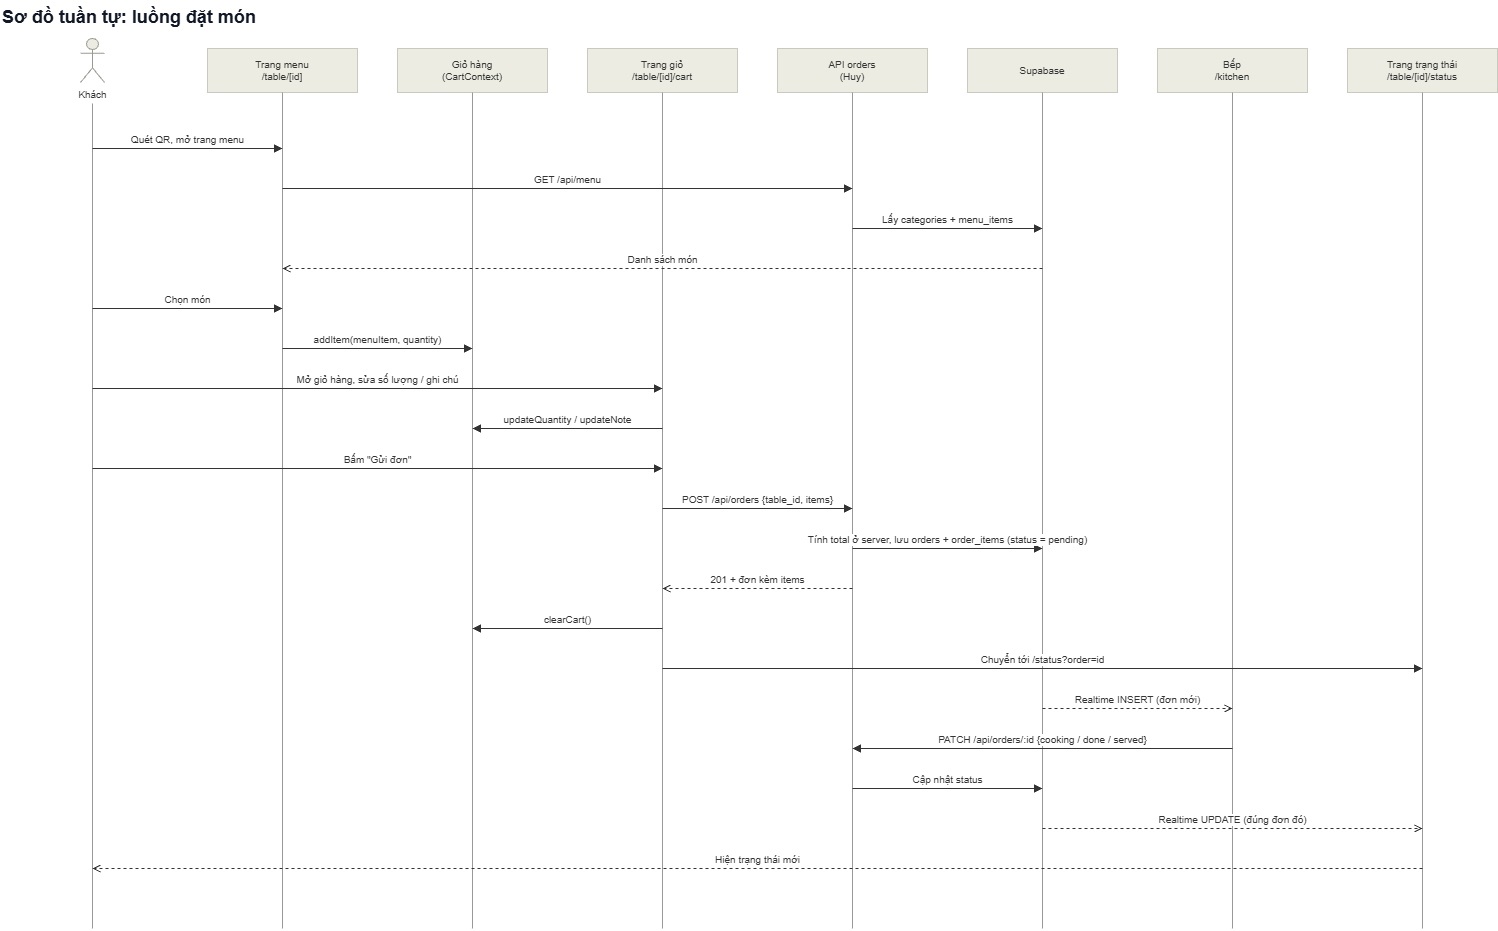

The diagram above was exported from draw.io. Its source (the exported page's mxGraphModel, read from the mxfile embedded in the PNG):
<mxGraphModel dx="982" dy="1603" grid="0" gridSize="10" guides="1" tooltips="1" connect="1" arrows="1" fold="1" page="1" pageScale="1" pageWidth="1700" pageHeight="1040" background="light-dark(#ffffff, #121212)" math="0" shadow="0">
  <root>
    <mxCell id="0" />
    <mxCell id="1" parent="0" />
    <mxCell id="title" parent="1" style="text;html=1;fontSize=18;fontStyle=1;align=left;fontColor=#111827;" value="Sơ đồ tuần tự: luồng đặt món" vertex="1">
      <mxGeometry height="30" width="500" x="23" y="-8" as="geometry" />
    </mxCell>
    <mxCell id="t0" parent="1" style="shape=umlActor;verticalLabelPosition=bottom;verticalAlign=top;html=1;outlineConnect=0;fillColor=#ecece3;strokeColor=#9a9a90;fontColor=#333333;fontSize=10;" value="Khách" vertex="1">
      <mxGeometry height="44" width="24" x="103" y="30" as="geometry" />
    </mxCell>
    <mxCell id="ln0" edge="1" parent="1" style="endArrow=none;html=1;strokeColor=#999999;strokeWidth=1;" value="">
      <mxGeometry relative="1" as="geometry">
        <mxPoint x="115" y="95" as="sourcePoint" />
        <mxPoint x="115" y="920" as="targetPoint" />
      </mxGeometry>
    </mxCell>
    <mxCell id="t1" parent="1" style="rounded=0;html=1;whiteSpace=wrap;fillColor=#ecece3;strokeColor=#c9c9c0;fontColor=#333333;fontSize=10;" value="Trang menu&lt;br&gt;/table/[id]" vertex="1">
      <mxGeometry height="44" width="150" x="230" y="40" as="geometry" />
    </mxCell>
    <mxCell id="ln1" edge="1" parent="1" style="endArrow=none;html=1;strokeColor=#999999;strokeWidth=1;" value="">
      <mxGeometry relative="1" as="geometry">
        <mxPoint x="305" y="84" as="sourcePoint" />
        <mxPoint x="305" y="920" as="targetPoint" />
      </mxGeometry>
    </mxCell>
    <mxCell id="t2" parent="1" style="rounded=0;html=1;whiteSpace=wrap;fillColor=#ecece3;strokeColor=#c9c9c0;fontColor=#333333;fontSize=10;" value="Giỏ hàng&lt;br&gt;(CartContext)" vertex="1">
      <mxGeometry height="44" width="150" x="420" y="40" as="geometry" />
    </mxCell>
    <mxCell id="ln2" edge="1" parent="1" style="endArrow=none;html=1;strokeColor=#999999;strokeWidth=1;" value="">
      <mxGeometry relative="1" as="geometry">
        <mxPoint x="495" y="84" as="sourcePoint" />
        <mxPoint x="495" y="920" as="targetPoint" />
      </mxGeometry>
    </mxCell>
    <mxCell id="t3" parent="1" style="rounded=0;html=1;whiteSpace=wrap;fillColor=#ecece3;strokeColor=#c9c9c0;fontColor=#333333;fontSize=10;" value="Trang giỏ&lt;br&gt;/table/[id]/cart" vertex="1">
      <mxGeometry height="44" width="150" x="610" y="40" as="geometry" />
    </mxCell>
    <mxCell id="ln3" edge="1" parent="1" style="endArrow=none;html=1;strokeColor=#999999;strokeWidth=1;" value="">
      <mxGeometry relative="1" as="geometry">
        <mxPoint x="685" y="84" as="sourcePoint" />
        <mxPoint x="685" y="920" as="targetPoint" />
      </mxGeometry>
    </mxCell>
    <mxCell id="t4" parent="1" style="rounded=0;html=1;whiteSpace=wrap;fillColor=#ecece3;strokeColor=#c9c9c0;fontColor=#333333;fontSize=10;" value="API orders&lt;br&gt;(Huy)" vertex="1">
      <mxGeometry height="44" width="150" x="800" y="40" as="geometry" />
    </mxCell>
    <mxCell id="ln4" edge="1" parent="1" style="endArrow=none;html=1;strokeColor=#999999;strokeWidth=1;" value="">
      <mxGeometry relative="1" as="geometry">
        <mxPoint x="875" y="84" as="sourcePoint" />
        <mxPoint x="875" y="920" as="targetPoint" />
      </mxGeometry>
    </mxCell>
    <mxCell id="t5" parent="1" style="rounded=0;html=1;whiteSpace=wrap;fillColor=#ecece3;strokeColor=#c9c9c0;fontColor=#333333;fontSize=10;" value="Supabase" vertex="1">
      <mxGeometry height="44" width="150" x="990" y="40" as="geometry" />
    </mxCell>
    <mxCell id="ln5" edge="1" parent="1" style="endArrow=none;html=1;strokeColor=#999999;strokeWidth=1;" value="">
      <mxGeometry relative="1" as="geometry">
        <mxPoint x="1065" y="84" as="sourcePoint" />
        <mxPoint x="1065" y="920" as="targetPoint" />
      </mxGeometry>
    </mxCell>
    <mxCell id="t6" parent="1" style="rounded=0;html=1;whiteSpace=wrap;fillColor=#ecece3;strokeColor=#c9c9c0;fontColor=#333333;fontSize=10;" value="Bếp&lt;br&gt;/kitchen" vertex="1">
      <mxGeometry height="44" width="150" x="1180" y="40" as="geometry" />
    </mxCell>
    <mxCell id="ln6" edge="1" parent="1" style="endArrow=none;html=1;strokeColor=#999999;strokeWidth=1;" value="">
      <mxGeometry relative="1" as="geometry">
        <mxPoint x="1255" y="84" as="sourcePoint" />
        <mxPoint x="1255" y="920" as="targetPoint" />
      </mxGeometry>
    </mxCell>
    <mxCell id="t7" parent="1" style="rounded=0;html=1;whiteSpace=wrap;fillColor=#ecece3;strokeColor=#c9c9c0;fontColor=#333333;fontSize=10;" value="Trang trạng thái&lt;br&gt;/table/[id]/status" vertex="1">
      <mxGeometry height="44" width="150" x="1370" y="40" as="geometry" />
    </mxCell>
    <mxCell id="ln7" edge="1" parent="1" style="endArrow=none;html=1;strokeColor=#999999;strokeWidth=1;" value="">
      <mxGeometry relative="1" as="geometry">
        <mxPoint x="1445" y="84" as="sourcePoint" />
        <mxPoint x="1445" y="920" as="targetPoint" />
      </mxGeometry>
    </mxCell>
    <mxCell id="m0" edge="1" parent="1" style="html=1;verticalAlign=bottom;labelBackgroundColor=#ffffff;strokeColor=#333333;strokeWidth=1;fontSize=10;fontColor=#333333;endArrow=block;endFill=1;" value="Quét QR, mở trang menu">
      <mxGeometry relative="1" as="geometry">
        <mxPoint x="115" y="140" as="sourcePoint" />
        <mxPoint x="305" y="140" as="targetPoint" />
      </mxGeometry>
    </mxCell>
    <mxCell id="m1" edge="1" parent="1" style="html=1;verticalAlign=bottom;labelBackgroundColor=#ffffff;strokeColor=#333333;strokeWidth=1;fontSize=10;fontColor=#333333;endArrow=block;endFill=1;" value="GET /api/menu">
      <mxGeometry relative="1" as="geometry">
        <mxPoint x="305" y="180" as="sourcePoint" />
        <mxPoint x="875" y="180" as="targetPoint" />
      </mxGeometry>
    </mxCell>
    <mxCell id="m2" edge="1" parent="1" style="html=1;verticalAlign=bottom;labelBackgroundColor=#ffffff;strokeColor=#333333;strokeWidth=1;fontSize=10;fontColor=#333333;endArrow=block;endFill=1;" value="Lấy categories + menu_items">
      <mxGeometry relative="1" as="geometry">
        <mxPoint x="875" y="220" as="sourcePoint" />
        <mxPoint x="1065" y="220" as="targetPoint" />
      </mxGeometry>
    </mxCell>
    <mxCell id="m3" edge="1" parent="1" style="html=1;verticalAlign=bottom;labelBackgroundColor=#ffffff;strokeColor=#333333;strokeWidth=1;fontSize=10;fontColor=#333333;endArrow=open;endFill=0;dashed=1;" value="Danh sách món">
      <mxGeometry relative="1" as="geometry">
        <mxPoint x="1065" y="260" as="sourcePoint" />
        <mxPoint x="305" y="260" as="targetPoint" />
      </mxGeometry>
    </mxCell>
    <mxCell id="m4" edge="1" parent="1" style="html=1;verticalAlign=bottom;labelBackgroundColor=#ffffff;strokeColor=#333333;strokeWidth=1;fontSize=10;fontColor=#333333;endArrow=block;endFill=1;" value="Chọn món">
      <mxGeometry relative="1" as="geometry">
        <mxPoint x="115" y="300" as="sourcePoint" />
        <mxPoint x="305" y="300" as="targetPoint" />
      </mxGeometry>
    </mxCell>
    <mxCell id="m5" edge="1" parent="1" style="html=1;verticalAlign=bottom;labelBackgroundColor=#ffffff;strokeColor=#333333;strokeWidth=1;fontSize=10;fontColor=#333333;endArrow=block;endFill=1;" value="addItem(menuItem, quantity)">
      <mxGeometry relative="1" as="geometry">
        <mxPoint x="305" y="340" as="sourcePoint" />
        <mxPoint x="495" y="340" as="targetPoint" />
      </mxGeometry>
    </mxCell>
    <mxCell id="m6" edge="1" parent="1" style="html=1;verticalAlign=bottom;labelBackgroundColor=#ffffff;strokeColor=#333333;strokeWidth=1;fontSize=10;fontColor=#333333;endArrow=block;endFill=1;" value="Mở giỏ hàng, sửa số lượng / ghi chú">
      <mxGeometry relative="1" as="geometry">
        <mxPoint x="115" y="380" as="sourcePoint" />
        <mxPoint x="685" y="380" as="targetPoint" />
      </mxGeometry>
    </mxCell>
    <mxCell id="m7" edge="1" parent="1" style="html=1;verticalAlign=bottom;labelBackgroundColor=#ffffff;strokeColor=#333333;strokeWidth=1;fontSize=10;fontColor=#333333;endArrow=block;endFill=1;" value="updateQuantity / updateNote">
      <mxGeometry relative="1" as="geometry">
        <mxPoint x="685" y="420" as="sourcePoint" />
        <mxPoint x="495" y="420" as="targetPoint" />
      </mxGeometry>
    </mxCell>
    <mxCell id="m8" edge="1" parent="1" style="html=1;verticalAlign=bottom;labelBackgroundColor=#ffffff;strokeColor=#333333;strokeWidth=1;fontSize=10;fontColor=#333333;endArrow=block;endFill=1;" value="Bấm &quot;Gửi đơn&quot;">
      <mxGeometry relative="1" as="geometry">
        <mxPoint x="115" y="460" as="sourcePoint" />
        <mxPoint x="685" y="460" as="targetPoint" />
      </mxGeometry>
    </mxCell>
    <mxCell id="m9" edge="1" parent="1" style="html=1;verticalAlign=bottom;labelBackgroundColor=#ffffff;strokeColor=#333333;strokeWidth=1;fontSize=10;fontColor=#333333;endArrow=block;endFill=1;" value="POST /api/orders {table_id, items}">
      <mxGeometry relative="1" as="geometry">
        <mxPoint x="685" y="500" as="sourcePoint" />
        <mxPoint x="875" y="500" as="targetPoint" />
      </mxGeometry>
    </mxCell>
    <mxCell id="m10" edge="1" parent="1" style="html=1;verticalAlign=bottom;labelBackgroundColor=#ffffff;strokeColor=#333333;strokeWidth=1;fontSize=10;fontColor=#333333;endArrow=block;endFill=1;" value="Tính total ở server, lưu orders + order_items (status = pending)">
      <mxGeometry relative="1" as="geometry">
        <mxPoint x="875" y="540" as="sourcePoint" />
        <mxPoint x="1065" y="540" as="targetPoint" />
      </mxGeometry>
    </mxCell>
    <mxCell id="m11" edge="1" parent="1" style="html=1;verticalAlign=bottom;labelBackgroundColor=#ffffff;strokeColor=#333333;strokeWidth=1;fontSize=10;fontColor=#333333;endArrow=open;endFill=0;dashed=1;" value="201 + đơn kèm items">
      <mxGeometry relative="1" as="geometry">
        <mxPoint x="875" y="580" as="sourcePoint" />
        <mxPoint x="685" y="580" as="targetPoint" />
      </mxGeometry>
    </mxCell>
    <mxCell id="m12" edge="1" parent="1" style="html=1;verticalAlign=bottom;labelBackgroundColor=#ffffff;strokeColor=#333333;strokeWidth=1;fontSize=10;fontColor=#333333;endArrow=block;endFill=1;" value="clearCart()">
      <mxGeometry relative="1" as="geometry">
        <mxPoint x="685" y="620" as="sourcePoint" />
        <mxPoint x="495" y="620" as="targetPoint" />
      </mxGeometry>
    </mxCell>
    <mxCell id="m13" edge="1" parent="1" style="html=1;verticalAlign=bottom;labelBackgroundColor=#ffffff;strokeColor=#333333;strokeWidth=1;fontSize=10;fontColor=#333333;endArrow=block;endFill=1;" value="Chuyển tới /status?order=id">
      <mxGeometry relative="1" as="geometry">
        <mxPoint x="685" y="660" as="sourcePoint" />
        <mxPoint x="1445" y="660" as="targetPoint" />
      </mxGeometry>
    </mxCell>
    <mxCell id="m14" edge="1" parent="1" style="html=1;verticalAlign=bottom;labelBackgroundColor=#ffffff;strokeColor=#333333;strokeWidth=1;fontSize=10;fontColor=#333333;endArrow=open;endFill=0;dashed=1;" value="Realtime INSERT (đơn mới)">
      <mxGeometry relative="1" as="geometry">
        <mxPoint x="1065" y="700" as="sourcePoint" />
        <mxPoint x="1255" y="700" as="targetPoint" />
      </mxGeometry>
    </mxCell>
    <mxCell id="m15" edge="1" parent="1" style="html=1;verticalAlign=bottom;labelBackgroundColor=#ffffff;strokeColor=#333333;strokeWidth=1;fontSize=10;fontColor=#333333;endArrow=block;endFill=1;" value="PATCH /api/orders/:id {cooking / done / served}">
      <mxGeometry relative="1" as="geometry">
        <mxPoint x="1255" y="740" as="sourcePoint" />
        <mxPoint x="875" y="740" as="targetPoint" />
      </mxGeometry>
    </mxCell>
    <mxCell id="m16" edge="1" parent="1" style="html=1;verticalAlign=bottom;labelBackgroundColor=#ffffff;strokeColor=#333333;strokeWidth=1;fontSize=10;fontColor=#333333;endArrow=block;endFill=1;" value="Cập nhật status">
      <mxGeometry relative="1" as="geometry">
        <mxPoint x="875" y="780" as="sourcePoint" />
        <mxPoint x="1065" y="780" as="targetPoint" />
      </mxGeometry>
    </mxCell>
    <mxCell id="m17" edge="1" parent="1" style="html=1;verticalAlign=bottom;labelBackgroundColor=#ffffff;strokeColor=#333333;strokeWidth=1;fontSize=10;fontColor=#333333;endArrow=open;endFill=0;dashed=1;" value="Realtime UPDATE (đúng đơn đó)">
      <mxGeometry relative="1" as="geometry">
        <mxPoint x="1065" y="820" as="sourcePoint" />
        <mxPoint x="1445" y="820" as="targetPoint" />
      </mxGeometry>
    </mxCell>
    <mxCell id="m18" edge="1" parent="1" style="html=1;verticalAlign=bottom;labelBackgroundColor=#ffffff;strokeColor=#333333;strokeWidth=1;fontSize=10;fontColor=#333333;endArrow=open;endFill=0;dashed=1;" value="Hiện trạng thái mới">
      <mxGeometry relative="1" as="geometry">
        <mxPoint x="1445" y="860" as="sourcePoint" />
        <mxPoint x="115" y="860" as="targetPoint" />
      </mxGeometry>
    </mxCell>
  </root>
</mxGraphModel>